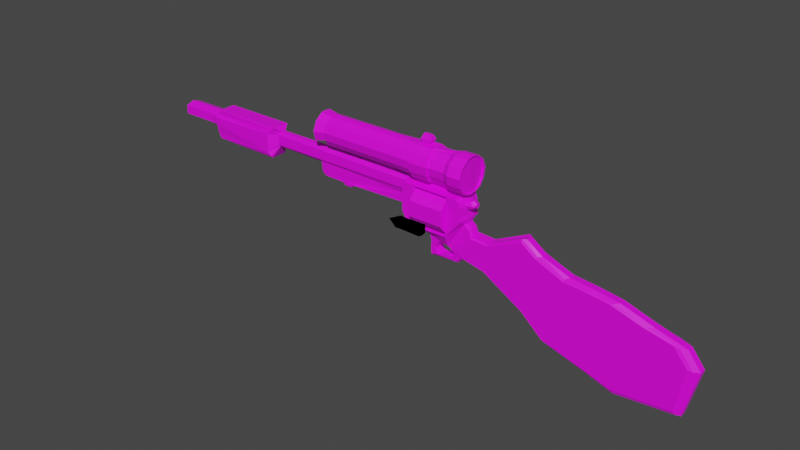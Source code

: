 # Source: sniper_nooutline.blend  (saved by Blender 3.5.10; exported with 4.5.12 LTS)
import bpy
from mathutils import Matrix  # noqa: F401  (used for matrix-valued properties, if any)

bpy.ops.wm.read_factory_settings(use_empty=True)
scene = bpy.context.scene
scene.name = 'Scene'

# ---- collections
col_gun = bpy.data.collections.new('Gun'); scene.collection.children.link(col_gun)
col_bullet = bpy.data.collections.new('Bullet'); scene.collection.children.link(col_bullet)
col_references = bpy.data.collections.new('References'); scene.collection.children.link(col_references)

# ---- images (referenced by path relative to the original .blend; pixels are not part of the script)
import os
ASSET_DIR = os.environ.get("B2B_ASSET_DIR", "")  # directory of the original .blend (textures are referenced by path, not embedded)
HERE = os.path.dirname(os.path.abspath(__file__))  # packed textures are extracted next to this script under _unpacked/

def load_image(name, relpath, width, height, colorspace="sRGB"):
    """Load a texture the original file referenced (path relative to the .blend, or extracted next to this script)."""
    p = next((c for c in (os.path.join(HERE, relpath), os.path.join(ASSET_DIR, relpath)) if relpath and os.path.exists(c)), "")
    if p:
        img = bpy.data.images.load(p, check_existing=True)
        img.name = name
    else:  # same state as the original file: an image datablock whose file is absent (Cycles renders it pink)
        img = bpy.data.images.new(name, width, height)
        img.source = "FILE"
        img.filepath = "//" + (relpath or name)
    img.colorspace_settings.name = colorspace
    return img
img_sniperskin1_png = load_image('SniperSkin1.png', 'SniperSkin1.png', 1024, 1024, 'sRGB')

# ---- materials (node trees are filled in below, after node groups)
mat_material = bpy.data.materials.new('Material')
mat_material.alpha_threshold = 0.0
mat_material.use_transparent_shadow = False
mat_material.roughness = 0.5
mat_material.line_color = (0.0, 0.0, 0.0, 1.0)
mat_outline = bpy.data.materials.new('Outline')
mat_outline.use_backface_culling = True
mat_outline.use_transparent_shadow = False

# ---- material node trees
mat_material.use_nodes = True; mat_material.node_tree.nodes.clear()
_N = mat_material.node_tree.nodes; _L = mat_material.node_tree.links
n0 = _N.new('ShaderNodeOutputMaterial'); n0.name = 'Material Output'; n0.location = (300, 300)
n1 = _N.new('ShaderNodeBsdfPrincipled'); n1.name = 'Principled BSDF'; n1.location = (10, 300)
n1.distribution = 'GGX'
n1.subsurface_method = 'RANDOM_WALK_SKIN'
n1.inputs[3].default_value = 1.45
n1.inputs[27].default_value = (0.0, 0.0, 0.0, 1.0)
n1.inputs[28].default_value = 1.0
n2 = _N.new('ShaderNodeTexImage'); n2.name = 'Image Texture'; n2.location = (-388, 219)
n2.image = img_sniperskin1_png
_L.new(n1.outputs[0], n0.inputs[0])
_L.new(n2.outputs[0], n1.inputs[0])
n0.is_active_output = True
mat_outline.use_nodes = True; mat_outline.node_tree.nodes.clear()
_N = mat_outline.node_tree.nodes; _L = mat_outline.node_tree.links
n0 = _N.new('ShaderNodeOutputMaterial'); n0.name = 'Material Output'; n0.location = (300, 300)
n1 = _N.new('ShaderNodeBsdfDiffuse'); n1.name = 'Diffuse BSDF'; n1.location = (10, 300)
n1.inputs[0].default_value = (0.0, 0.0, 0.0, 1.0)
n1.inputs[1].default_value = 0.5
_L.new(n1.outputs[0], n0.inputs[0])
n0.is_active_output = True

# ---- world
world_world = bpy.data.worlds.new('World'); scene.world = world_world
world_world.use_nodes = True; world_world.node_tree.nodes.clear()
_N = world_world.node_tree.nodes; _L = world_world.node_tree.links
n0 = _N.new('ShaderNodeOutputWorld'); n0.name = 'World Output'; n0.location = (300, 300)
n1 = _N.new('ShaderNodeBackground'); n1.name = 'Background'; n1.location = (10, 300)
n1.inputs[0].default_value = (0.05088, 0.05088, 0.05088, 1.0)
_L.new(n1.outputs[0], n0.inputs[0])
n0.is_active_output = True
world_world.color = (0.05088, 0.05088, 0.05088)
world_world.use_sun_shadow = False
world_world.sun_shadow_jitter_overblur = 0.0

# ---- meshes
me_cube = bpy.data.meshes.new('Cube')
me_cube.from_pydata([(-0.01544, -0.0004286, 0.02142), (0.01329, -0.0004286, 0.008165), (0.01852, -0.0004286, -0.02413), (1.603, -2.608e-08, -0.05441), (1.694, -2.98e-08, -0.1698), (1.613, -9.313e-09, -0.495), (1.212, -5.588e-09, -0.5303), (1.019, -1.863e-09, -0.4632), (0.7068, 3.725e-09, -0.3806), (0.5451, 0.0, -0.2322), (0.2436, 0.0, -0.04776), (0.1112, 0.0, -0.01874), (0.06104, 0.0, -0.03193), (0.02939, 0.0, -0.06886), (-0.1668, 0.0, -0.07891), (-0.1737, 0.0, -0.02138), (-0.1684, 0.0, 0.02609), (-0.1816, 0.0, 0.06302), (-0.2607, 0.0, 0.07357), (-0.2881, 0.0, 0.08262), (-0.2997, 0.0, 0.09734), (-0.3425, 0.0, 0.1041), (-0.3572, 0.0, 0.1593), (-0.3777, -1.391e-10, 0.1779), (-0.396, -0.0002654, 0.205), (-0.8441, -5.829e-05, 0.2016), (-0.8735, -0.0002815, 0.1752), (-0.9264, -0.0003496, 0.1752), (-0.9528, 0.001169, 0.1943), (-1.131, -0.0004545, 0.2135), (-1.139, -0.0004878, 0.282), (-1.508, 0.0003308, 0.4069), (-1.195, 0.0003308, 0.4096), (-0.3772, 0.0003308, 0.4096), (-0.3594, 0.0, 0.4096), (-0.3047, 0.0, 0.4096), (-0.03759, 0.0, 0.4096), (0.03698, 0.0, 0.4103), (0.05224, 0.0, 0.4077), (0.07386, 0.0, 0.3861), (-0.001471, 0.0, 0.3861), (0.08579, 0.0, 0.2893), (0.09342, 0.0, 0.2575), (0.08706, 0.0, 0.2231), (0.1214, 0.0, 0.1977), (0.1379, 0.0, 0.1557), (0.2679, 0.0, 0.1481), (0.5258, 0.0, 0.2646), (0.6409, 3.725e-09, 0.186), (0.8345, 0.0, 0.1154), (0.9951, -7.451e-09, 0.09932), (1.169, -1.304e-08, 0.07395), (1.392, -1.863e-08, 0.003655), (1.603, -0.02246, -0.05441), (1.694, -0.02246, -0.1698), (1.613, -0.02246, -0.495), (1.212, -0.02246, -0.5303), (1.019, -0.02246, -0.4632), (0.7068, -0.02246, -0.3806), (0.5451, -0.02246, -0.2322), (0.2436, -0.02246, -0.04776), (0.1112, -0.02246, -0.01874), (0.06104, -0.02246, -0.03193), (0.02939, -0.02246, -0.06886), (-0.1668, -0.02246, -0.07891), (-0.1737, -0.02246, -0.02138), (-0.1684, -0.02246, 0.02609), (-0.1816, -0.02246, 0.06302), (-0.2607, -0.02246, 0.07357), (-0.2881, -0.02246, 0.08262), (-0.2997, -0.02246, 0.09734), (-0.3425, -0.02246, 0.1041), (-0.3572, -0.02246, 0.1593), (-0.3777, -0.02246, 0.1779), (-0.3903, -0.01052, 0.2068), (-0.8441, -0.02181, 0.2016), (-0.8735, -0.01159, 0.1752), (-0.9264, -0.01165, 0.1752), (-0.9528, -0.01013, 0.1943), (-1.131, -0.0103, 0.2135), (-1.139, -0.01439, 0.2978), (-1.508, -0.01707, 0.4069), (-1.195, -0.01707, 0.4096), (-0.3772, -0.01707, 0.4096), (-0.3594, -0.02246, 0.4096), (-0.3047, -0.02246, 0.4096), (-0.03759, -0.02246, 0.4096), (0.03698, -0.02246, 0.4103), (0.05224, -0.02246, 0.4077), (0.07386, -0.03719, 0.3861), (0.08537, -0.03719, 0.3535), (0.08579, -0.03719, 0.2893), (0.09342, -0.02246, 0.2575), (0.08706, -0.02246, 0.2231), (0.1214, -0.02246, 0.1977), (0.1379, -0.02246, 0.1557), (0.2679, -0.02246, 0.1481), (0.5258, -0.02246, 0.2646), (0.6409, -0.02246, 0.186), (0.8345, -0.02246, 0.1154), (0.9951, -0.02246, 0.09932), (1.169, -0.02246, 0.07395), (1.392, -0.02246, 0.003655), (-0.09483, -0.02246, 0.03996), (-0.1228, -0.02246, 0.02979), (-0.1406, -0.02246, -0.016), (-0.1215, -0.02246, -0.05798), (0.02092, -0.02246, -0.0389), (0.01329, -0.02246, 0.008165), (-0.03632, -0.02246, 0.03106), (-0.01544, -0.02246, 0.02142), (0.01852, -0.02246, -0.02413), (1.562, -0.04226, -0.05594), (1.654, -0.04226, -0.1699), (1.583, -0.04226, -0.4881), (1.184, -0.04226, -0.5226), (0.9923, -0.04226, -0.4591), (0.6848, -0.04226, -0.3679), (0.5253, -0.04226, -0.2201), (0.235, -0.04226, -0.04334), (0.1039, -0.04226, -0.015), (0.05491, -0.04226, -0.02788), (0.024, -0.04226, -0.05511), (-0.1681, -0.04226, -0.06516), (-0.1744, -0.04226, -0.01347), (-0.1692, -0.04226, 0.02817), (-0.1821, -0.04226, 0.07293), (-0.2594, -0.04226, 0.08323), (-0.2861, -0.04226, 0.09207), (-0.2975, -0.04226, 0.1065), (-0.3334, -0.04226, 0.113), (-0.3478, -0.09109, 0.1589), (-0.37, -0.09109, 0.1972), (-0.3742, -0.08782, 0.2308), (-0.872, -0.01488, 0.18), (-0.891, -0.01488, 0.18), (-0.9168, -0.01488, 0.1964), (-1.097, -0.01375, 0.198), (-1.104, -0.01479, 0.2755), (-1.523, -0.0236, 0.3019), (-1.528, -0.0324, 0.3129), (-1.528, -0.0324, 0.3849), (-1.518, -0.0236, 0.4011), (-0.3731, -0.08782, 0.3803), (-0.3557, -0.09109, 0.3952), (-0.3023, -0.04226, 0.4039), (-0.04142, -0.04226, 0.4026), (0.03229, -0.04226, 0.4043), (0.0472, -0.09109, 0.4018), (0.06832, -0.09109, 0.3806), (0.07893, -0.09109, 0.3484), (0.07909, -0.09109, 0.2859), (0.08654, -0.09109, 0.2548), (0.08033, -0.04226, 0.2212), (0.1139, -0.04226, 0.1964), (0.13, -0.04226, 0.1554), (0.2583, -0.04226, 0.1479), (0.5035, -0.04226, 0.2653), (0.6161, -0.04226, 0.1849), (0.8091, -0.04226, 0.1041), (0.966, -0.04226, 0.08972), (1.136, -0.04226, 0.06639), (1.356, -0.04226, -0.001617), (-0.09733, -0.04226, 0.04235), (-0.1247, -0.04226, 0.03241), (-0.1421, -0.04226, -0.01232), (-0.1234, -0.04226, -0.05332), (0.01573, -0.04226, -0.03468), (0.01339, -0.04226, -0.02026), (0.008271, -0.04226, 0.01129), (-0.01978, -0.04226, 0.02423), (-0.04018, -0.04226, 0.03365), (-0.09483, -0.0003519, 0.03996), (-0.03632, -0.0003519, 0.03106), (-0.1228, 0.0001294, 0.02979), (-0.1406, 0.0001294, -0.016), (-0.1215, 0.0001294, -0.05798), (0.02092, 0.0001294, -0.0389), (-0.3848, -0.0236, 0.3046), (-0.3848, -0.0324, 0.3176), (-0.3848, -0.0324, 0.3803), (-0.3848, -0.0236, 0.3944), (-0.3939, -0.01044, 0.2696), (-1.523, -0.0003319, 0.2962), (-1.523, -0.0171, 0.2962), (-0.0302, -0.09109, 0.1179), (-0.337, -0.09047, 0.1178), (-0.2855, -0.09057, 0.1178), (-0.2811, -0.09109, 0.3947), (-0.02618, -0.09109, 0.3929), (-0.0302, -3.6e-06, 0.1179), (-0.2855, 4.031e-06, 0.1178), (-0.2811, -0.0001561, 0.3947), (-0.02618, -0.0001372, 0.3929), (-0.2835, -0.0001662, 0.2429), (-0.283, -0.0003419, 0.2718), (-0.2833, -0.09083, 0.2562), (-0.0284, -4.643e-05, 0.24), (-0.02802, -9.451e-05, 0.2687), (-0.02819, -0.09109, 0.2554), (-0.2832, -0.02117, 0.264), (-0.2834, -0.02108, 0.2495), (-0.2833, -0.01329, 0.2568), (-0.0281, -0.02118, 0.2621), (-0.02829, -0.02115, 0.2477), (-0.0282, -0.01332, 0.2549), (-1.099, -0.0004165, 0.1976), (-1.097, -0.01029, 0.1969), (1.53, -0.05109, -0.05215), (1.624, -0.05109, -0.1633), (1.574, -0.05109, -0.468), (1.178, -0.05109, -0.5008), (0.988, -0.05109, -0.4444), (0.6878, -0.05109, -0.3585), (0.5302, -0.05109, -0.2175), (0.2393, -0.05109, -0.04497), (0.1107, -0.05109, -0.01795), (0.1356, -0.05109, 0.1446), (0.2606, -0.05109, 0.1375), (0.5035, -0.05109, 0.2453), (0.6136, -0.05109, 0.1676), (0.8075, -0.05109, 0.08889), (0.9572, -0.05109, 0.07783), (1.12, -0.05109, 0.05848), (1.333, -0.05109, -0.005082), (0.01949, -0.05109, 0.00712), (-0.00727, -0.05109, 0.01947), (-1.569, 0.0003308, 0.2103), (-2.087, 0.0003308, 0.2228), (-2.109, 0.0003308, 0.2603), (-2.109, 0.0003308, 0.4014), (-2.075, 0.0003308, 0.442), (-1.531, 0.0003308, 0.442), (-1.531, -0.06213, 0.442), (-2.075, -0.06213, 0.442), (-2.109, -0.06213, 0.4014), (-2.109, -0.06213, 0.2603), (-2.087, -0.06213, 0.2228), (-1.569, -0.05694, 0.2103), (-2.109, -0.07421, 0.3812), (-1.557, -0.06866, 0.4278), (-1.569, -0.06866, 0.2242), (-1.591, -0.07746, 0.2513), (-1.591, -0.07746, 0.3881), (-2.109, 0.0003308, 0.3107), (-2.109, -0.06213, 0.3107), (-2.165, 0.0003308, 0.3028), (-2.165, 0.0003308, 0.4093), (-2.165, -0.06213, 0.387), (-2.165, -0.06213, 0.3251), (-2.109, -0.07421, 0.3308), (-2.442, 0.0003308, 0.3028), (-2.442, 0.0003308, 0.4093), (-2.442, -0.06213, 0.387), (-2.442, -0.06213, 0.3251), (0.08558, 3.492e-10, 0.3214), (0.08661, -0.0271, 0.3312), (0.07848, -0.0271, 0.3761), (0.01003, -0.02246, 0.3535), (0.01024, 3.492e-10, 0.3214), (0.01128, -0.01237, 0.3312), (0.003144, -0.01237, 0.3761), (-0.4796, 0.0003308, 0.4094), (-0.4796, -0.01707, 0.4094), (-0.7064, 0.0003308, 0.4094), (-0.7064, -0.01707, 0.4094)], [], [(61, 120, 121, 62), (6, 56, 57, 7), (29, 79, 80, 30), (5, 55, 56, 6), (206, 207, 79, 29), (95, 155, 156, 96), (107, 167, 168, 111), (41, 91, 92, 42), (7, 57, 58, 8), (42, 92, 93, 43), (8, 58, 59, 9), (43, 93, 94, 44), (9, 59, 60, 10), (44, 94, 95, 45), (10, 60, 61, 11), (45, 95, 96, 46), (184, 139, 241, 238), (11, 61, 62, 12), (46, 96, 97, 47), (12, 62, 63, 13), (47, 97, 98, 48), (48, 98, 99, 49), (49, 99, 100, 50), (81, 82, 32, 31), (50, 100, 101, 51), (51, 101, 102, 52), (262, 263, 83, 33), (14, 64, 65, 15), (52, 102, 53, 3), (33, 83, 84, 34), (15, 65, 66, 16), (34, 84, 85, 35), (16, 66, 67, 17), (17, 67, 68, 18), (36, 86, 87, 37), (18, 68, 69, 19), (37, 87, 88, 38), (19, 69, 70, 20), (38, 88, 89, 39), (20, 70, 71, 21), (39, 89, 90, 257), (21, 71, 72, 22), (22, 72, 73, 23), (23, 73, 74, 24), (24, 74, 75, 25), (25, 75, 76, 26), (26, 76, 77, 27), (3, 53, 54, 4), (27, 77, 78, 28), (4, 54, 55, 5), (126, 125, 124, 165, 164, 163), (96, 156, 157, 97), (62, 121, 122, 63), (97, 157, 158, 98), (98, 158, 159, 99), (99, 159, 160, 100), (100, 160, 161, 101), (101, 161, 162, 102), (64, 123, 124, 65), (102, 162, 112, 53), (83, 143, 144, 84), (65, 124, 125, 66), (84, 144, 145, 85), (66, 125, 126, 67), (85, 145, 146, 86), (67, 126, 127, 68), (86, 146, 147, 87), (68, 127, 128, 69), (87, 147, 148, 88), (69, 128, 129, 70), (88, 148, 149, 89), (70, 129, 130, 71), (89, 149, 150, 90), (71, 130, 186, 131, 72), (103, 163, 164, 104), (72, 131, 132, 73), (104, 164, 165, 105), (73, 132, 133, 74), (105, 165, 166, 106), (76, 75, 134), (76, 134, 135, 77), (53, 112, 113, 54), (77, 135, 136, 78), (54, 113, 114, 55), (111, 168, 169, 108), (207, 137, 79), (55, 114, 115, 56), (110, 170, 171, 109), (79, 137, 138, 80), (56, 115, 116, 57), (109, 171, 163, 103), (91, 151, 152, 92), (57, 116, 117, 58), (92, 152, 153, 93), (141, 142, 240, 243), (58, 117, 118, 59), (93, 153, 154, 94), (59, 118, 119, 60), (108, 169, 170, 110), (94, 154, 155, 95), (60, 119, 120, 61), (150, 151, 91, 90), (110, 0, 1, 108), (108, 1, 2, 111), (103, 172, 173, 109), (109, 173, 0, 110), (105, 175, 174, 104), (106, 176, 175, 105), (104, 174, 172, 103), (107, 111, 2, 177), (90, 256, 260, 258), (141, 180, 181, 142), (140, 179, 180, 141), (139, 178, 179, 140), (143, 181, 180), (133, 179, 178), (143, 83, 181), (83, 263, 265, 82, 142, 181), (183, 184, 238, 227), (142, 82, 81), (74, 178, 182), (143, 180, 179, 133), (80, 138, 182, 178), (178, 139, 80), (30, 80, 184, 183), (140, 141, 243, 242), (139, 184, 80), (74, 182, 138, 137, 136, 135, 134, 75), (133, 178, 74), (169, 168, 167, 122, 121, 120), (118, 117, 213, 214), (156, 155, 217, 218), (112, 162, 224, 208), (117, 116, 212, 213), (152, 185, 163, 171, 153), (146, 189, 148, 147), (144, 188, 145), (145, 188, 189, 146), (186, 187, 196, 188, 144, 143, 133, 132, 131), (148, 189, 199, 185, 152, 151, 150, 149), (126, 163, 185, 187, 186, 130, 129, 128, 127), (185, 190, 191, 187), (196, 200, 195, 192, 188), (188, 192, 193, 189), (199, 204, 197, 190, 185), (194, 202, 201), (187, 191, 194, 201, 196), (196, 201, 202, 200), (189, 193, 198, 203, 199), (203, 205, 204, 199), (198, 205, 203), (200, 202, 195), (204, 205, 197), (195, 202, 205, 198), (194, 197, 205, 202), (139, 140, 242, 241), (81, 31, 232, 233), (28, 78, 207, 206), (78, 136, 137, 207), (153, 171, 170, 155, 154), (218, 225, 216), (208, 224, 223, 222, 221, 220, 219, 218, 216, 215, 214, 213, 212, 211, 210, 209), (218, 217, 225), (217, 226, 225), (119, 118, 214, 215), (157, 156, 218, 219), (120, 119, 215, 216), (158, 157, 219, 220), (113, 112, 208, 209), (155, 170, 226, 217), (159, 158, 220, 221), (114, 113, 209, 210), (160, 159, 221, 222), (169, 120, 216, 225), (170, 169, 225, 226), (115, 114, 210, 211), (161, 160, 222, 223), (116, 115, 211, 212), (162, 161, 223, 224), (142, 81, 233, 240), (124, 123, 166, 165), (167, 166, 123, 64, 63, 122), (107, 106, 166, 167), (177, 176, 106, 107), (63, 64, 14, 13), (227, 238, 237, 228), (228, 237, 236, 229), (249, 245, 250), (230, 235, 234, 231), (231, 234, 233, 232), (237, 241, 242, 236), (239, 243, 235), (235, 243, 240, 234), (234, 240, 233), (237, 238, 241), (229, 236, 245, 244), (248, 247, 252, 253), (230, 247, 248, 235), (245, 249, 246, 244), (235, 248, 239), (248, 249, 250, 239), (242, 243, 239, 250), (236, 242, 250, 245), (251, 254, 253, 252), (249, 248, 253, 254), (246, 249, 254, 251), (91, 41, 255, 256, 90), (256, 255, 259, 260), (39, 257, 261, 40), (257, 90, 258, 261), (260, 259, 40, 261, 258), (32, 82, 265, 264), (85, 86, 36, 35), (265, 263, 262, 264)])
_uv = me_cube.uv_layers.new(name='UVMap')
_uv.uv.foreach_set('vector', [0.3215, 0.7537, 0.3227, 0.749, 0.3351, 0.7484, 0.3338, 0.7535, 0.7413, 0.3761, 0.7478, 0.3781, 0.7382, 0.4396, 0.7312, 0.4389, 0.4032, 0.8274, 0.4058, 0.8302, 0.3921, 0.8619, 0.3895, 0.8521, 0.7939, 0.2664, 0.7982, 0.2737, 0.7478, 0.3781, 0.7413, 0.3761, 0.4162, 0.8212, 0.4177, 0.8251, 0.4058, 0.8302, 0.4032, 0.8274, 0.8331, 0.8039, 0.8259, 0.8037, 0.8447, 0.7596, 0.8533, 0.7605, 0.3501, 0.7438, 0.3456, 0.7471, 0.3442, 0.7429, 0.3486, 0.7418, 0.292, 0.6315, 0.3053, 0.6346, 0.2978, 0.6455, 0.2895, 0.6438, 0.7312, 0.4389, 0.7382, 0.4396, 0.7348, 0.5416, 0.7276, 0.5419, 0.2895, 0.6438, 0.2978, 0.6455, 0.2959, 0.659, 0.2872, 0.6568, 0.7276, 0.5419, 0.7348, 0.5416, 0.744, 0.6113, 0.7364, 0.6122, 0.2872, 0.6568, 0.2959, 0.659, 0.289, 0.6739, 0.2817, 0.6715, 0.7364, 0.6122, 0.744, 0.6113, 0.7593, 0.7397, 0.7513, 0.7402, 0.2817, 0.6715, 0.289, 0.6739, 0.2862, 0.689, 0.2782, 0.6874, 0.7513, 0.7402, 0.7593, 0.7397, 0.7596, 0.7865, 0.7519, 0.7866, 0.8405, 0.8073, 0.8331, 0.8039, 0.8533, 0.7605, 0.86, 0.7645, 0.4753, 0.91, 0.4743, 0.913, 0.4454, 0.898, 0.446, 0.8924, 0.3216, 0.7589, 0.3215, 0.7537, 0.3338, 0.7535, 0.3335, 0.7587, 0.86, 0.7645, 0.8533, 0.7605, 0.9064, 0.6885, 0.914, 0.6908, 0.3335, 0.7587, 0.3338, 0.7535, 0.3444, 0.7553, 0.3441, 0.7599, 0.914, 0.6908, 0.9064, 0.6885, 0.9064, 0.6377, 0.9148, 0.6381, 0.9148, 0.6381, 0.9064, 0.6377, 0.914, 0.5628, 0.9218, 0.564, 0.9218, 0.564, 0.914, 0.5628, 0.9253, 0.508, 0.9327, 0.5092, 0.9369, 0.9027, 0.8071, 0.9009, 0.8071, 0.894, 0.937, 0.8954, 0.9327, 0.5092, 0.9253, 0.508, 0.9322, 0.4505, 0.9396, 0.4508, 0.9396, 0.4508, 0.9322, 0.4505, 0.9292, 0.3744, 0.9366, 0.3738, 0.5339, 0.8927, 0.5338, 0.8994, 0.4947, 0.8991, 0.4948, 0.8924, 0.3807, 0.758, 0.379, 0.7541, 0.3865, 0.7467, 0.3905, 0.7501, 0.9366, 0.3738, 0.9292, 0.3744, 0.922, 0.3053, 0.929, 0.3024, 0.4716, 0.6033, 0.4684, 0.6086, 0.4623, 0.6068, 0.4661, 0.6, 0.3905, 0.7501, 0.3865, 0.7467, 0.3931, 0.736, 0.3981, 0.74, 0.4661, 0.6, 0.4623, 0.6068, 0.4446, 0.5984, 0.4482, 0.5911, 0.3981, 0.74, 0.3931, 0.736, 0.4013, 0.7263, 0.4055, 0.732, 0.4055, 0.732, 0.4013, 0.7263, 0.4247, 0.7175, 0.427, 0.7234, 0.3576, 0.5812, 0.3586, 0.5892, 0.3332, 0.5923, 0.3311, 0.5846, 0.427, 0.7234, 0.4247, 0.7175, 0.4321, 0.7146, 0.4347, 0.7205, 0.3311, 0.5846, 0.3332, 0.5923, 0.3283, 0.594, 0.3254, 0.5864, 0.4347, 0.7205, 0.4321, 0.7146, 0.4368, 0.7119, 0.4399, 0.7181, 0.3254, 0.5864, 0.3283, 0.594, 0.3217, 0.6033, 0.3144, 0.5917, 0.4399, 0.7181, 0.4368, 0.7119, 0.4485, 0.7065, 0.4523, 0.712, 0.3144, 0.5917, 0.3217, 0.6033, 0.3123, 0.6119, 0.3165, 0.6028, 0.4523, 0.712, 0.4485, 0.7065, 0.4597, 0.694, 0.4654, 0.6989, 0.4654, 0.6989, 0.4597, 0.694, 0.465, 0.6872, 0.4712, 0.6915, 0.4712, 0.6915, 0.465, 0.6872, 0.4739, 0.6801, 0.4777, 0.6819, 0.7205, 0.8261, 0.7226, 0.8305, 0.5206, 0.8246, 0.5227, 0.8147, 0.5227, 0.8147, 0.5206, 0.8246, 0.5069, 0.8144, 0.5074, 0.8102, 0.5074, 0.8102, 0.5069, 0.8144, 0.4884, 0.8159, 0.4873, 0.8116, 0.929, 0.3024, 0.922, 0.3053, 0.8935, 0.2708, 0.8973, 0.2637, 0.4873, 0.8116, 0.4884, 0.8159, 0.4761, 0.8216, 0.4748, 0.8168, 0.8973, 0.2637, 0.8935, 0.2708, 0.7982, 0.2737, 0.7939, 0.2664, 0.3984, 0.7189, 0.3884, 0.7322, 0.3836, 0.7427, 0.3768, 0.7396, 0.3752, 0.727, 0.3679, 0.7221, 0.8533, 0.7605, 0.8447, 0.7596, 0.8976, 0.6912, 0.9064, 0.6885, 0.3338, 0.7535, 0.3351, 0.7484, 0.3446, 0.751, 0.3444, 0.7553, 0.9064, 0.6885, 0.8976, 0.6912, 0.8974, 0.6452, 0.9064, 0.6377, 0.9064, 0.6377, 0.8974, 0.6452, 0.9036, 0.5693, 0.914, 0.5628, 0.914, 0.5628, 0.9036, 0.5693, 0.9159, 0.5158, 0.9253, 0.508, 0.9253, 0.508, 0.9159, 0.5158, 0.9237, 0.4598, 0.9322, 0.4505, 0.9322, 0.4505, 0.9237, 0.4598, 0.9217, 0.3858, 0.9292, 0.3744, 0.379, 0.7541, 0.3787, 0.7504, 0.3836, 0.7427, 0.3865, 0.7467, 0.9292, 0.3744, 0.9217, 0.3858, 0.9163, 0.3181, 0.922, 0.3053, 0.4684, 0.6086, 0.4541, 0.6257, 0.4504, 0.6217, 0.4623, 0.6068, 0.3865, 0.7467, 0.3836, 0.7427, 0.3884, 0.7322, 0.3931, 0.736, 0.4623, 0.6068, 0.4504, 0.6217, 0.4417, 0.6048, 0.4446, 0.5984, 0.3931, 0.736, 0.3884, 0.7322, 0.3984, 0.7189, 0.4013, 0.7263, 0.4446, 0.5984, 0.4417, 0.6048, 0.36, 0.5963, 0.3586, 0.5892, 0.4013, 0.7263, 0.3984, 0.7189, 0.4229, 0.7115, 0.4247, 0.7175, 0.3586, 0.5892, 0.36, 0.5963, 0.3363, 0.5983, 0.3332, 0.5923, 0.4247, 0.7175, 0.4229, 0.7115, 0.4303, 0.7088, 0.4321, 0.7146, 0.3332, 0.5923, 0.3363, 0.5983, 0.3359, 0.6103, 0.3283, 0.594, 0.4321, 0.7146, 0.4303, 0.7088, 0.4344, 0.706, 0.4368, 0.7119, 0.3283, 0.594, 0.3359, 0.6103, 0.3311, 0.6149, 0.3217, 0.6033, 0.4368, 0.7119, 0.4344, 0.706, 0.4445, 0.7013, 0.4485, 0.7065, 0.3217, 0.6033, 0.3311, 0.6149, 0.3271, 0.6224, 0.3123, 0.6119, 0.4485, 0.7065, 0.4445, 0.7013, 0.4385, 0.6919, 0.4432, 0.6833, 0.4597, 0.694, 0.3658, 0.7267, 0.3679, 0.7221, 0.3752, 0.727, 0.3713, 0.7299, 0.4597, 0.694, 0.4432, 0.6833, 0.45, 0.6739, 0.465, 0.6872, 0.3713, 0.7299, 0.3752, 0.727, 0.3768, 0.7396, 0.3727, 0.7394, 0.465, 0.6872, 0.45, 0.6739, 0.4533, 0.6655, 0.4739, 0.6801, 0.3727, 0.7394, 0.3768, 0.7396, 0.3707, 0.7484, 0.3679, 0.7455, 0.5069, 0.8144, 0.5206, 0.8246, 0.5076, 0.8165, 0.5069, 0.8144, 0.5076, 0.8165, 0.5006, 0.8172, 0.4884, 0.8159, 0.922, 0.3053, 0.9163, 0.3181, 0.8898, 0.2846, 0.8935, 0.2708, 0.4884, 0.8159, 0.5006, 0.8172, 0.4913, 0.8232, 0.4761, 0.8216, 0.8935, 0.2708, 0.8898, 0.2846, 0.8002, 0.2838, 0.7982, 0.2737, 0.3486, 0.7418, 0.3442, 0.7429, 0.3431, 0.7344, 0.3476, 0.7363, 0.4177, 0.8251, 0.4182, 0.8265, 0.4058, 0.8302, 0.7982, 0.2737, 0.8002, 0.2838, 0.7516, 0.3874, 0.7478, 0.3781, 0.3503, 0.7307, 0.3472, 0.7263, 0.3529, 0.7227, 0.3539, 0.7274, 0.4058, 0.8302, 0.4182, 0.8265, 0.4113, 0.8567, 0.3921, 0.8619, 0.7478, 0.3781, 0.7516, 0.3874, 0.7441, 0.4488, 0.7382, 0.4396, 0.3539, 0.7274, 0.3529, 0.7227, 0.3679, 0.7221, 0.3658, 0.7267, 0.3053, 0.6346, 0.3223, 0.6398, 0.3194, 0.6485, 0.2978, 0.6455, 0.7382, 0.4396, 0.7441, 0.4488, 0.7416, 0.5486, 0.7348, 0.5416, 0.2978, 0.6455, 0.3194, 0.6485, 0.3048, 0.6619, 0.2959, 0.659, 0.4737, 0.9472, 0.4776, 0.9545, 0.4544, 0.9594, 0.4454, 0.9462, 0.7348, 0.5416, 0.7416, 0.5486, 0.7522, 0.6185, 0.744, 0.6113, 0.2959, 0.659, 0.3048, 0.6619, 0.2957, 0.6749, 0.289, 0.6739, 0.744, 0.6113, 0.7522, 0.6185, 0.7666, 0.7427, 0.7593, 0.7397, 0.3476, 0.7363, 0.3431, 0.7344, 0.3472, 0.7263, 0.3503, 0.7307, 0.289, 0.6739, 0.2957, 0.6749, 0.2939, 0.6893, 0.2862, 0.689, 0.7593, 0.7397, 0.7666, 0.7427, 0.7664, 0.7892, 0.7596, 0.7865, 0.3271, 0.6224, 0.3223, 0.6398, 0.3053, 0.6346, 0.3123, 0.6119, 0.3503, 0.7307, 0.3534, 0.7334, 0.3506, 0.737, 0.3476, 0.7363, 0.3476, 0.7363, 0.3506, 0.737, 0.3518, 0.7401, 0.3486, 0.7418, 0.3658, 0.7267, 0.3645, 0.7306, 0.3558, 0.7312, 0.3539, 0.7274, 0.3539, 0.7274, 0.3558, 0.7312, 0.3534, 0.7334, 0.3503, 0.7307, 0.3727, 0.7394, 0.3691, 0.7383, 0.3678, 0.7325, 0.3713, 0.7299, 0.3679, 0.7455, 0.3664, 0.7427, 0.3691, 0.7383, 0.3727, 0.7394, 0.3713, 0.7299, 0.3678, 0.7325, 0.3645, 0.7306, 0.3658, 0.7267, 0.3501, 0.7438, 0.3486, 0.7418, 0.3518, 0.7401, 0.3523, 0.7414, 0.8782, 0.8323, 0.8799, 0.8205, 0.9124, 0.826, 0.9093, 0.8347, 0.945, 0.9135, 0.4976, 0.9119, 0.4976, 0.9054, 0.9413, 0.9063, 0.9447, 0.9418, 0.4974, 0.9365, 0.4976, 0.9119, 0.945, 0.9135, 0.943, 0.9473, 0.4973, 0.9426, 0.4974, 0.9365, 0.9447, 0.9418, 0.4541, 0.6257, 0.4695, 0.6144, 0.4688, 0.6197, 0.4533, 0.6655, 0.4729, 0.6408, 0.4753, 0.6452, 0.4541, 0.6257, 0.4684, 0.6086, 0.4695, 0.6144, 0.4947, 0.8991, 0.5338, 0.8994, 0.6204, 0.8999, 0.8071, 0.9009, 0.9413, 0.9063, 0.4976, 0.9054, 0.4804, 0.9057, 0.4753, 0.91, 0.446, 0.8924, 0.4553, 0.876, 0.9413, 0.9063, 0.8071, 0.9009, 0.9369, 0.9027, 0.4739, 0.6801, 0.4753, 0.6452, 0.4786, 0.6583, 0.4541, 0.6257, 0.4688, 0.6197, 0.4729, 0.6408, 0.4533, 0.6655, 0.7924, 0.9498, 0.7788, 0.9583, 0.5007, 0.9573, 0.4973, 0.9426, 0.4973, 0.9426, 0.943, 0.9473, 0.7924, 0.9498, 0.7922, 0.958, 0.7924, 0.9498, 0.9429, 0.9506, 0.9428, 0.9572, 0.4726, 0.9181, 0.4737, 0.9472, 0.4454, 0.9462, 0.4407, 0.9071, 0.943, 0.9473, 0.9429, 0.9506, 0.7924, 0.9498, 0.7226, 0.8305, 0.7208, 0.8562, 0.4113, 0.8567, 0.4182, 0.8265, 0.4913, 0.8232, 0.5006, 0.8172, 0.5076, 0.8165, 0.5206, 0.8246, 0.4533, 0.6655, 0.4753, 0.6452, 0.4739, 0.6801, 0.3431, 0.7344, 0.3442, 0.7429, 0.3456, 0.7471, 0.3446, 0.751, 0.3351, 0.7484, 0.3227, 0.749, 0.7522, 0.6185, 0.7416, 0.5486, 0.7457, 0.549, 0.7556, 0.6172, 0.8447, 0.7596, 0.8259, 0.8037, 0.8226, 0.7996, 0.8404, 0.757, 0.9163, 0.3181, 0.9217, 0.3858, 0.9178, 0.3928, 0.914, 0.3278, 0.7416, 0.5486, 0.7441, 0.4488, 0.7489, 0.4519, 0.7457, 0.549, 0.3194, 0.6485, 0.3515, 0.6972, 0.3679, 0.7221, 0.3529, 0.7227, 0.3048, 0.6619, 0.36, 0.5963, 0.3566, 0.6113, 0.3359, 0.6103, 0.3363, 0.5983, 0.4504, 0.6217, 0.4312, 0.6187, 0.4417, 0.6048, 0.4417, 0.6048, 0.4312, 0.6187, 0.3566, 0.6113, 0.36, 0.5963, 0.4385, 0.6919, 0.4271, 0.6932, 0.4299, 0.655, 0.4312, 0.6187, 0.4504, 0.6217, 0.4541, 0.6257, 0.4533, 0.6655, 0.45, 0.6739, 0.4432, 0.6833, 0.3359, 0.6103, 0.3566, 0.6113, 0.3508, 0.6534, 0.3515, 0.6972, 0.3194, 0.6485, 0.3223, 0.6398, 0.3271, 0.6224, 0.3311, 0.6149, 0.3984, 0.7189, 0.3679, 0.7221, 0.3515, 0.6972, 0.4271, 0.6932, 0.4385, 0.6919, 0.4445, 0.7013, 0.4344, 0.706, 0.4303, 0.7088, 0.4229, 0.7115, 0.3515, 0.6972, 0.3729, 0.6788, 0.4088, 0.6734, 0.4271, 0.6932, 0.4299, 0.655, 0.4155, 0.652, 0.4115, 0.6502, 0.413, 0.6329, 0.4312, 0.6187, 0.4312, 0.6187, 0.413, 0.6329, 0.3752, 0.6351, 0.3566, 0.6113, 0.3508, 0.6534, 0.3667, 0.6572, 0.3711, 0.659, 0.3729, 0.6788, 0.3515, 0.6972, 0.4109, 0.6557, 0.4137, 0.6533, 0.4151, 0.6549, 0.4271, 0.6932, 0.4088, 0.6734, 0.4109, 0.6557, 0.4151, 0.6549, 0.4299, 0.655, 0.4299, 0.655, 0.4151, 0.6549, 0.4137, 0.6533, 0.4155, 0.652, 0.3566, 0.6113, 0.3752, 0.6351, 0.372, 0.6533, 0.3672, 0.6539, 0.3508, 0.6534, 0.3672, 0.6539, 0.3687, 0.6558, 0.3667, 0.6572, 0.3508, 0.6534, 0.372, 0.6533, 0.3687, 0.6558, 0.3672, 0.6539, 0.4155, 0.652, 0.4137, 0.6533, 0.4115, 0.6502, 0.3667, 0.6572, 0.3687, 0.6558, 0.3711, 0.659, 0.3266, 0.5585, 0.3267, 0.5501, 0.4351, 0.5526, 0.4349, 0.5608, 0.3268, 0.542, 0.4353, 0.5442, 0.4351, 0.5526, 0.3267, 0.5501, 0.4743, 0.913, 0.4726, 0.9181, 0.4407, 0.9071, 0.4454, 0.898, 0.482, 0.9599, 0.49, 0.9661, 0.4749, 0.9853, 0.4603, 0.9648, 0.4748, 0.8168, 0.4761, 0.8216, 0.4177, 0.8251, 0.4162, 0.8212, 0.4761, 0.8216, 0.4913, 0.8232, 0.4182, 0.8265, 0.4177, 0.8251, 0.3048, 0.6619, 0.3529, 0.7227, 0.3472, 0.7263, 0.2939, 0.6893, 0.2957, 0.6749, 0.8404, 0.757, 0.7688, 0.816, 0.7694, 0.7868, 0.914, 0.3278, 0.9178, 0.3928, 0.9188, 0.464, 0.9102, 0.5173, 0.8975, 0.5676, 0.8906, 0.6427, 0.8921, 0.6888, 0.8404, 0.757, 0.7694, 0.7868, 0.7697, 0.7409, 0.7556, 0.6172, 0.7457, 0.549, 0.7489, 0.4519, 0.7573, 0.3917, 0.8052, 0.2885, 0.8894, 0.2935, 0.8404, 0.757, 0.8226, 0.7996, 0.7688, 0.816, 0.8226, 0.7996, 0.77, 0.8249, 0.7688, 0.816, 0.7666, 0.7427, 0.7522, 0.6185, 0.7556, 0.6172, 0.7697, 0.7409, 0.8976, 0.6912, 0.8447, 0.7596, 0.8404, 0.757, 0.8921, 0.6888, 0.7664, 0.7892, 0.7666, 0.7427, 0.7697, 0.7409, 0.7694, 0.7868, 0.8974, 0.6452, 0.8976, 0.6912, 0.8921, 0.6888, 0.8906, 0.6427, 0.8898, 0.2846, 0.9163, 0.3181, 0.914, 0.3278, 0.8894, 0.2935, 0.8259, 0.8037, 0.7688, 0.8303, 0.77, 0.8249, 0.8226, 0.7996, 0.9036, 0.5693, 0.8974, 0.6452, 0.8906, 0.6427, 0.8975, 0.5676, 0.8002, 0.2838, 0.8898, 0.2846, 0.8894, 0.2935, 0.8052, 0.2885, 0.9159, 0.5158, 0.9036, 0.5693, 0.8975, 0.5676, 0.9102, 0.5173, 0.766, 0.8202, 0.7664, 0.7892, 0.7694, 0.7868, 0.7688, 0.816, 0.7688, 0.8303, 0.766, 0.8202, 0.7688, 0.816, 0.77, 0.8249, 0.7516, 0.3874, 0.8002, 0.2838, 0.8052, 0.2885, 0.7573, 0.3917, 0.9237, 0.4598, 0.9159, 0.5158, 0.9102, 0.5173, 0.9188, 0.464, 0.7441, 0.4488, 0.7516, 0.3874, 0.7573, 0.3917, 0.7489, 0.4519, 0.9217, 0.3858, 0.9237, 0.4598, 0.9188, 0.464, 0.9178, 0.3928, 0.4776, 0.9545, 0.482, 0.9599, 0.4603, 0.9648, 0.4544, 0.9594, 0.3836, 0.7427, 0.3787, 0.7504, 0.3707, 0.7484, 0.3768, 0.7396, 0.3456, 0.7471, 0.3707, 0.7484, 0.3787, 0.7504, 0.379, 0.7541, 0.3444, 0.7553, 0.3446, 0.751, 0.3501, 0.7438, 0.3679, 0.7455, 0.3707, 0.7484, 0.3456, 0.7471, 0.3523, 0.7414, 0.3664, 0.7427, 0.3679, 0.7455, 0.3501, 0.7438, 0.3444, 0.7553, 0.379, 0.7541, 0.3807, 0.758, 0.3441, 0.7599, 0.4553, 0.876, 0.446, 0.8924, 0.3078, 0.8969, 0.2973, 0.8778, 0.2973, 0.8778, 0.3078, 0.8969, 0.3, 0.9068, 0.2823, 0.8906, 0.2341, 0.915, 0.2583, 0.9094, 0.2585, 0.919, 0.2827, 0.9718, 0.2939, 0.9512, 0.3082, 0.9624, 0.3002, 0.9813, 0.3002, 0.9813, 0.3082, 0.9624, 0.4603, 0.9648, 0.4749, 0.9853, 0.3078, 0.8969, 0.4454, 0.898, 0.4407, 0.9071, 0.3, 0.9068, 0.2939, 0.9443, 0.4454, 0.9462, 0.2939, 0.9512, 0.2939, 0.9512, 0.4454, 0.9462, 0.4544, 0.9594, 0.3082, 0.9624, 0.3082, 0.9624, 0.4544, 0.9594, 0.4603, 0.9648, 0.3078, 0.8969, 0.446, 0.8924, 0.4454, 0.898, 0.2823, 0.8906, 0.3, 0.9068, 0.2936, 0.9225, 0.27, 0.9092, 0.2339, 0.9424, 0.2307, 0.9704, 0.1134, 0.967, 0.1143, 0.9389, 0.2535, 0.9739, 0.2307, 0.9704, 0.2339, 0.9424, 0.2574, 0.9487, 0.2583, 0.9094, 0.2341, 0.915, 0.2318, 0.8863, 0.2552, 0.8835, 0.2574, 0.9487, 0.2339, 0.9424, 0.2579, 0.9394, 0.2339, 0.9424, 0.2341, 0.915, 0.2585, 0.919, 0.2579, 0.9394, 0.4407, 0.9071, 0.4454, 0.9462, 0.2939, 0.9443, 0.2938, 0.9293, 0.3, 0.9068, 0.4407, 0.9071, 0.2938, 0.9293, 0.2936, 0.9225, 0.06328, 0.9095, 0.08982, 0.919, 0.08982, 0.9453, 0.06328, 0.9548, 0.2341, 0.915, 0.2339, 0.9424, 0.1143, 0.9389, 0.1148, 0.9134, 0.2318, 0.8863, 0.2341, 0.915, 0.1148, 0.9134, 0.115, 0.8862, 0.3053, 0.6346, 0.292, 0.6315, 0.2951, 0.6195, 0.3062, 0.6187, 0.3123, 0.6119, 0.8799, 0.8205, 0.8853, 0.8077, 0.9172, 0.8208, 0.9124, 0.826, 0.8872, 0.8569, 0.8819, 0.8442, 0.914, 0.8431, 0.9192, 0.8482, 0.8819, 0.8442, 0.8782, 0.8323, 0.9093, 0.8347, 0.914, 0.8431, 0.9124, 0.826, 0.9172, 0.8208, 0.9192, 0.8482, 0.914, 0.8431, 0.9093, 0.8347, 0.8071, 0.894, 0.8071, 0.9009, 0.6204, 0.8999, 0.6205, 0.8932, 0.7655, 0.9684, 0.8791, 0.9678, 0.8791, 0.9773, 0.7656, 0.978, 0.594, 0.9674, 0.6904, 0.9684, 0.6903, 0.9758, 0.5939, 0.9748])
me_cube.materials.append(mat_material)
me_cube.materials.append(mat_outline)
me_cube.use_mirror_vertex_groups = False
me_cube.update()
me_cube_001 = bpy.data.meshes.new('Cube.001')
me_cube_001.from_pydata([(0.03981, 0.0, 0.06048), (0.06776, 0.0, 0.04363), (0.0679, 0.0, 0.01496), (0.03458, 0.0, -0.002664), (0.04053, -0.0101, 0.05737), (0.06771, -0.00966, 0.0421), (0.06767, -0.0084, 0.01674), (0.03493, -0.007397, -0.001169), (0.03383, -0.0272, 0.05145), (0.06037, -0.01743, 0.03861), (0.06053, -0.0162, 0.01783), (0.02859, -0.02415, 0.003486), (-0.09155, -0.02415, 0.003486), (-0.08631, -0.0272, 0.05145), (-0.08521, -0.007397, -0.001169), (-0.0796, -0.0101, 0.05737), (-0.08556, 0.0, -0.002664), (-0.08033, 0.0, 0.06048), (0.06783, 0.0, 0.02929), (0.06769, -0.01669, 0.02942), (0.06045, -0.0323, 0.02863), (-0.08893, -0.03704, 0.02726), (0.03121, -0.03704, 0.02726)], [], [(0, 4, 5, 1), (18, 19, 6, 2), (2, 6, 7, 3), (4, 8, 9, 5), (19, 20, 10, 6), (6, 10, 11, 7), (7, 11, 12, 14), (3, 7, 14, 16), (8, 4, 15, 13), (4, 0, 17, 15), (22, 8, 13, 21), (22, 11, 10, 20), (13, 15, 17, 16, 14, 12, 21), (8, 22, 20, 9), (11, 22, 21, 12), (5, 9, 20, 19), (1, 5, 19, 18)])
_uv = me_cube_001.uv_layers.new(name='UVMap')
_uv.uv.foreach_set('vector', [0.9572, 0.8656, 0.9538, 0.8576, 0.975, 0.8426, 0.9785, 0.8439, 0.9785, 0.8346, 0.9755, 0.8345, 0.976, 0.8263, 0.9785, 0.8253, 0.9785, 0.8253, 0.976, 0.8263, 0.9543, 0.8108, 0.9576, 0.8053, 0.9538, 0.8576, 0.947, 0.8503, 0.966, 0.8389, 0.975, 0.8426, 0.9755, 0.8345, 0.9659, 0.8331, 0.9659, 0.8274, 0.976, 0.8263, 0.976, 0.8263, 0.9659, 0.8274, 0.9436, 0.8182, 0.9543, 0.8108, 0.9543, 0.8108, 0.9436, 0.8182, 0.9436, 0.8182, 0.9543, 0.8108, 0.9576, 0.8053, 0.9543, 0.8108, 0.9543, 0.8108, 0.9576, 0.8053, 0.947, 0.8503, 0.9538, 0.8576, 0.9538, 0.8576, 0.947, 0.8503, 0.9538, 0.8576, 0.9572, 0.8656, 0.9572, 0.8656, 0.9538, 0.8576, 0.9453, 0.8342, 0.947, 0.8503, 0.947, 0.8503, 0.9453, 0.8342, 0.9453, 0.8342, 0.9436, 0.8182, 0.9659, 0.8274, 0.9659, 0.8331, 0.947, 0.8503, 0.9538, 0.8576, 0.9572, 0.8656, 0.9576, 0.8053, 0.9543, 0.8108, 0.9436, 0.8182, 0.9453, 0.8342, 0.947, 0.8503, 0.9453, 0.8342, 0.9659, 0.8331, 0.966, 0.8389, 0.9436, 0.8182, 0.9453, 0.8342, 0.9453, 0.8342, 0.9436, 0.8182, 0.975, 0.8426, 0.966, 0.8389, 0.9659, 0.8331, 0.9755, 0.8345, 0.9785, 0.8439, 0.975, 0.8426, 0.9755, 0.8345, 0.9785, 0.8346])
me_cube_001.materials.append(mat_material)
me_cube_001.materials.append(mat_outline)
me_cube_001.use_mirror_vertex_groups = False
me_cube_001.update()
me_cube_002 = bpy.data.meshes.new('Cube.002')
me_cube_002.from_pydata([(-0.1216, -0.06957, 0.1148), (-0.1216, -0.04226, 0.1262), (-0.1236, -0.04226, 0.02279), (-0.1226, -0.04226, 0.06925), (-0.1236, -0.1323, 0.0532), (-0.1226, -0.1038, 0.09052), (-0.1216, -3.956e-07, 0.1335), (-0.1236, -3.956e-07, 0.02654), (-0.1226, -3.956e-07, 0.08003), (0.1255, -0.04226, 0.06925), (0.1265, -0.04226, 0.1262), (0.1255, -0.1038, 0.09052), (0.1265, -0.06957, 0.1148), (0.1245, -0.04226, 0.02279), (0.1245, -0.1323, 0.0532), (0.1255, -3.956e-07, 0.08003), (0.1265, -3.956e-07, 0.1335), (0.1245, -3.956e-07, 0.02654), (-0.124, -0.04226, 0.0), (-0.124, -0.1323, 0.0), (-0.124, -3.956e-07, 0.0), (0.124, -0.04226, 0.0), (0.124, -0.1323, 0.0), (0.124, -3.956e-07, 0.0), (-0.1216, -0.06957, -0.1148), (-0.1216, -0.04226, -0.1262), (-0.1236, -0.04226, -0.02279), (-0.1226, -0.04226, -0.06925), (-0.1236, -0.1323, -0.0532), (-0.1226, -0.1038, -0.09052), (-0.1216, -3.956e-07, -0.1335), (-0.1236, -3.956e-07, -0.02654), (-0.1226, -3.956e-07, -0.08003), (0.1255, -0.04226, -0.06925), (0.1265, -0.04226, -0.1262), (0.1255, -0.1038, -0.09052), (0.1265, -0.06957, -0.1148), (0.1245, -0.04226, -0.02279), (0.1245, -0.1323, -0.0532), (0.1255, -3.956e-07, -0.08003), (0.1265, -3.956e-07, -0.1335), (0.1245, -3.956e-07, -0.02654)], [], [(3, 5, 0, 1), (18, 19, 4, 2), (2, 4, 5, 3), (3, 8, 7, 2), (1, 6, 8, 3), (9, 10, 12, 11), (21, 13, 14, 22), (13, 9, 11, 14), (9, 13, 17, 15), (10, 9, 15, 16), (5, 4, 14, 11), (0, 5, 11, 12), (1, 0, 12, 10), (6, 1, 10, 16), (4, 19, 22, 14), (13, 21, 23, 17), (2, 7, 20, 18), (27, 25, 24, 29), (18, 26, 28, 19), (26, 27, 29, 28), (27, 26, 31, 32), (25, 27, 32, 30), (33, 35, 36, 34), (21, 22, 38, 37), (37, 38, 35, 33), (33, 39, 41, 37), (34, 40, 39, 33), (29, 35, 38, 28), (24, 36, 35, 29), (25, 34, 36, 24), (30, 40, 34, 25), (28, 38, 22, 19), (37, 41, 23, 21), (26, 18, 20, 31)])
_uv = me_cube_002.uv_layers.new(name='UVMap')
_uv.uv.foreach_set('vector', [0.104, 0.1256, 0.05178, 0.1075, 0.08083, 0.08693, 0.104, 0.07721, 0.104, 0.1844, 0.02754, 0.1844, 0.02754, 0.1392, 0.104, 0.165, 0.104, 0.165, 0.02754, 0.1392, 0.05178, 0.1075, 0.104, 0.1256, 0.104, 0.1256, 0.1399, 0.1164, 0.1399, 0.1619, 0.104, 0.165, 0.104, 0.07721, 0.1399, 0.07101, 0.1399, 0.1164, 0.104, 0.1256, 0.1045, 0.4938, 0.1045, 0.542, 0.08141, 0.5323, 0.05243, 0.5118, 0.1045, 0.4351, 0.1045, 0.4544, 0.02827, 0.4801, 0.02827, 0.4351, 0.1045, 0.4544, 0.1045, 0.4938, 0.05243, 0.5118, 0.02827, 0.4801, 0.1045, 0.4938, 0.1045, 0.4544, 0.1403, 0.4576, 0.1403, 0.5029, 0.1045, 0.542, 0.1045, 0.4938, 0.1403, 0.5029, 0.1403, 0.5482, 0.1699, 0.6484, 0.1701, 0.6764, 0.02237, 0.6743, 0.02217, 0.6463, 0.1696, 0.6234, 0.1699, 0.6484, 0.02217, 0.6463, 0.02192, 0.6214, 0.1699, 0.6058, 0.1696, 0.6234, 0.02192, 0.6214, 0.02217, 0.6037, 0.1702, 0.5803, 0.1699, 0.6058, 0.02217, 0.6037, 0.02252, 0.5782, 0.1701, 0.6764, 0.1699, 0.7072, 0.02224, 0.7051, 0.02237, 0.6743, 0.1045, 0.4544, 0.1045, 0.4351, 0.1403, 0.4351, 0.1403, 0.4576, 0.104, 0.165, 0.1399, 0.1619, 0.1399, 0.1844, 0.104, 0.1844, 0.104, 0.2432, 0.104, 0.2916, 0.08083, 0.2819, 0.05178, 0.2613, 0.104, 0.1844, 0.104, 0.2037, 0.02754, 0.2296, 0.02754, 0.1844, 0.104, 0.2037, 0.104, 0.2432, 0.05178, 0.2613, 0.02754, 0.2296, 0.104, 0.2432, 0.104, 0.2037, 0.1399, 0.2069, 0.1399, 0.2524, 0.104, 0.2916, 0.104, 0.2432, 0.1399, 0.2524, 0.1399, 0.2978, 0.1045, 0.3765, 0.05243, 0.3584, 0.08141, 0.3379, 0.1045, 0.3282, 0.1045, 0.4351, 0.02827, 0.4351, 0.02827, 0.3901, 0.1045, 0.4158, 0.1045, 0.4158, 0.02827, 0.3901, 0.05243, 0.3584, 0.1045, 0.3765, 0.1045, 0.3765, 0.1403, 0.3673, 0.1403, 0.4126, 0.1045, 0.4158, 0.1045, 0.3282, 0.1403, 0.322, 0.1403, 0.3673, 0.1045, 0.3765, 0.1699, 0.6484, 0.02217, 0.6463, 0.02237, 0.6743, 0.1701, 0.6764, 0.1696, 0.6234, 0.02192, 0.6214, 0.02217, 0.6463, 0.1699, 0.6484, 0.1699, 0.6058, 0.02217, 0.6037, 0.02192, 0.6214, 0.1696, 0.6234, 0.1702, 0.5803, 0.02252, 0.5782, 0.02217, 0.6037, 0.1699, 0.6058, 0.1701, 0.6764, 0.02237, 0.6743, 0.02224, 0.7051, 0.1699, 0.7072, 0.1045, 0.4158, 0.1403, 0.4126, 0.1403, 0.4351, 0.1045, 0.4351, 0.104, 0.2037, 0.104, 0.1844, 0.1399, 0.1844, 0.1399, 0.2069])
me_cube_002.materials.append(mat_material)
me_cube_002.materials.append(mat_outline)
me_cube_002.use_mirror_vertex_groups = False
me_cube_002.update()
me_cube_003 = bpy.data.meshes.new('Cube.003')
me_cube_003.from_pydata([(-0.03871, 0.0, 0.009112), (-0.04086, 0.0, 0.0387), (0.02587, -9.467e-11, 0.021), (0.03086, 0.0, -0.02413), (-0.03974, 0.0, -0.02217), (-0.05009, 0.0, -0.05294), (-0.01969, 0.0, -0.05411), (0.02723, 0.0, -0.04062), (-0.05009, -0.004619, -0.05294), (-0.01969, -0.004619, -0.05411), (-0.03974, -0.004619, -0.02217), (-0.03871, -0.004619, 0.009112), (-0.04086, -0.004619, 0.0387), (0.02587, -0.004619, 0.021), (0.03086, -0.004619, -0.02413), (0.02723, -0.004619, -0.04062)], [], [(14, 13, 12, 11, 10, 8, 9, 15), (1, 12, 13, 2), (4, 10, 11, 0), (6, 9, 8, 5), (7, 15, 9, 6), (2, 13, 14, 3), (0, 11, 12, 1), (5, 8, 10, 4), (3, 14, 15, 7)])
_uv = me_cube_003.uv_layers.new(name='UVMap')
_uv.uv.foreach_set('vector', [0.6314, 0.6811, 0.6391, 0.6678, 0.6495, 0.6653, 0.6518, 0.6794, 0.6505, 0.7018, 0.6524, 0.7209, 0.6416, 0.7156, 0.6329, 0.6975, 0.6512, 0.6633, 0.6495, 0.6653, 0.6391, 0.6678, 0.6376, 0.6656, 0.6538, 0.7017, 0.6505, 0.7018, 0.6518, 0.6794, 0.6544, 0.6792, 0.6398, 0.7172, 0.6416, 0.7156, 0.6524, 0.7209, 0.6544, 0.7242, 0.6303, 0.6981, 0.6329, 0.6975, 0.6416, 0.7156, 0.6398, 0.7172, 0.6376, 0.6656, 0.6391, 0.6678, 0.6314, 0.6811, 0.6288, 0.6805, 0.6544, 0.6792, 0.6518, 0.6794, 0.6495, 0.6653, 0.6512, 0.6633, 0.6544, 0.7242, 0.6524, 0.7209, 0.6505, 0.7018, 0.6538, 0.7017, 0.6288, 0.6805, 0.6314, 0.6811, 0.6329, 0.6975, 0.6303, 0.6981])
me_cube_003.materials.append(mat_material)
me_cube_003.materials.append(mat_outline)
me_cube_003.use_mirror_vertex_groups = False
me_cube_003.update()
me_cube_007 = bpy.data.meshes.new('Cube.007')
me_cube_007.from_pydata([(0.1655, 1.585e-05, -0.1404), (0.4326, 1.585e-05, -0.1404), (0.4326, 1.585e-05, -0.1255), (0.1655, 1.585e-05, -0.1255), (-0.009366, 0.0003467, -0.1405), (-0.2362, 0.0003467, -0.1257), (-0.2362, 0.0003467, -0.1405), (-0.009366, 0.0003467, -0.1257), (0.1655, 1.585e-05, -0.09905), (0.4326, 1.585e-05, -0.09905), (0.1655, -0.02245, -0.09905), (0.4326, -0.02245, -0.09905), (-0.2362, 0.0003467, -0.09922), (-0.009367, 0.0003467, -0.0992), (-0.2362, -0.01705, -0.09922), (-0.009367, -0.01705, -0.0992), (0.1655, -0.06759, -0.08199), (0.4326, -0.06759, -0.08199), (-0.2362, -0.06219, -0.08216), (-0.009367, -0.06219, -0.08214), (0.1655, -0.09886, -0.03756), (0.4326, -0.09886, -0.03756), (-0.2362, -0.09347, -0.03773), (-0.009367, -0.09347, -0.03771), (0.1655, -0.1102, 0.0186), (0.4326, -0.1102, 0.0186), (-0.2362, -0.1048, 0.01843), (-0.009367, -0.1048, 0.01844), (0.1655, -0.0882, 0.07227), (0.4326, -0.0882, 0.07227), (-0.2362, -0.08281, 0.0721), (-0.009367, -0.08281, 0.07211), (0.1655, -0.03986, 0.1103), (0.4326, -0.03986, 0.1103), (-0.2362, -0.03447, 0.1101), (-0.009367, -0.03447, 0.1101), (0.1655, -0.02765, 0.1199), (0.4326, -0.005386, 0.1199), (-0.2362, 6.937e-06, 0.1197), (-0.009367, 6.937e-06, 0.1197), (0.1655, 0.0003735, 0.1199), (0.3865, 0.0003735, 0.1199), (0.4726, 1.585e-05, -0.09905), (0.4726, -0.03179, -0.1147), (0.4726, -0.08312, -0.09525), (0.4726, -0.1187, -0.04472), (0.4726, -0.1316, 0.01914), (0.4726, -0.1066, 0.08018), (0.4726, -0.05159, 0.1234), (0.4726, -0.01238, 0.1343), (0.4331, 0.0003735, 0.1307), (0.57, -0.03179, -0.1147), (0.57, -0.08312, -0.09525), (0.57, -0.1187, -0.04472), (0.57, -0.1316, 0.01914), (0.57, -0.1066, 0.08018), (0.57, -0.05159, 0.1234), (0.57, -0.01238, 0.1343), (0.4726, -0.0003128, 0.1343), (0.57, -0.0003128, 0.1343), (0.5757, 1.585e-05, -0.1169), (0.2991, -0.02765, 0.1199), (0.2991, 0.0003735, 0.1199), (0.1945, 0.0003735, 0.1568), (0.2051, 0.0003735, 0.1873), (0.1945, -0.02765, 0.1568), (0.2051, -0.00893, 0.1873), (0.27, -0.02765, 0.1568), (0.2595, -0.00893, 0.1873), (0.2595, 0.0003735, 0.1873), (0.27, 0.0003735, 0.1568), (0.2062, 0.0003735, 0.1339), (0.2062, 0.0003735, 0.1287), (0.2062, -0.02765, 0.1287), (0.2062, -0.02765, 0.1339), (0.2584, 0.0003735, 0.1339), (0.2584, -7.438e-05, 0.1287), (0.2584, -0.02765, 0.1287), (0.2584, -0.02765, 0.1339), (0.57, -0.03811, -0.1043), (0.57, -0.07774, -0.08649), (0.57, -0.1052, -0.04004), (0.57, -0.1152, 0.01867), (0.57, -0.09584, 0.07478), (0.57, -0.0534, 0.1145), (0.57, -0.02313, 0.1246), (0.57, -0.0001877, 0.1246), (0.5757, 1.585e-05, -0.1064), (0.5582, -0.03811, -0.1043), (0.5582, -0.07774, -0.08649), (0.5582, -0.1052, -0.04004), (0.5582, -0.1152, 0.01867), (0.5582, -0.09584, 0.07478), (0.5582, -0.0534, 0.1145), (0.5582, -0.02313, 0.1246), (0.5582, -0.0001877, 0.1246), (0.564, 1.585e-05, -0.1064), (0.2991, -0.02245, -0.09905), (0.3037, -0.06759, -0.08199), (0.3068, -0.09886, -0.03756), (0.3078, -0.1102, 0.0186), (0.3054, -0.0882, 0.07227), (0.3004, -0.03986, 0.1103), (0.1655, -0.1092, -0.04314), (0.1655, -0.0779, -0.09217), (0.1655, -0.1206, 0.01883), (0.1655, -0.09852, 0.07806), (0.1655, -0.05018, 0.12), (0.3037, -0.0779, -0.09217), (0.3068, -0.1092, -0.04314), (0.3078, -0.1206, 0.01883), (0.3054, -0.09852, 0.07806), (0.3004, -0.05018, 0.12), (-0.566, -0.01705, -0.09859), (-0.566, -0.06219, -0.08462), (-0.5512, -0.09347, -0.03773), (-0.5512, -0.1048, 0.01843), (-0.5512, -0.08281, 0.0721), (-0.5512, -0.03447, 0.1101), (-0.5512, 6.937e-06, 0.1197), (-0.6304, -0.1042, -0.05403), (-0.6304, -0.1208, 0.01343), (-0.6304, -0.09435, 0.0779), (-0.6304, -0.03628, 0.1236), (-0.6304, 6.937e-06, 0.126), (-0.5659, 0.0003467, -0.09859), (-0.5724, -0.07917, -0.03805), (-0.5563, -0.08972, 0.006327), (-0.5563, -0.07503, 0.04874), (-0.5563, -0.04282, 0.0788), (-0.5563, -0.0001748, 0.0804), (0.1655, -0.01083, -0.1404), (0.1655, -0.02245, -0.1287), (0.4326, -0.02245, -0.1287), (0.4326, -0.01083, -0.1404), (-0.009366, -0.01705, -0.1289), (-0.009366, -0.005441, -0.1405), (-0.2362, -0.005441, -0.1405), (-0.2362, -0.01705, -0.1289)], [], [(18, 19, 23, 22), (138, 135, 15, 14), (98, 17, 21, 99), (97, 11, 17, 98), (11, 133, 2, 9), (14, 15, 19, 18), (5, 138, 14, 12), (137, 6, 4, 136), (133, 134, 1, 2), (132, 133, 11, 97, 10), (99, 21, 25, 100), (22, 23, 27, 26), (100, 25, 29, 101), (26, 27, 31, 30), (101, 29, 33, 102), (30, 31, 35, 34), (102, 33, 37, 61), (34, 35, 39, 38), (61, 37, 41, 62), (39, 36, 40), (36, 39, 35, 32), (32, 35, 31, 28), (28, 31, 27, 24), (24, 27, 23, 20), (20, 23, 19, 16), (15, 10, 16, 19), (8, 10, 15, 13), (25, 21, 45, 46), (11, 9, 42, 43), (37, 33, 48, 49), (21, 17, 44, 45), (37, 49, 50), (33, 29, 47, 48), (17, 11, 43, 44), (29, 25, 46, 47), (48, 47, 55, 56), (46, 45, 53, 54), (44, 43, 51, 52), (49, 48, 56, 57), (47, 46, 54, 55), (45, 44, 52, 53), (49, 57, 59, 58), (49, 58, 50), (60, 51, 43, 42), (78, 75, 70, 67), (74, 78, 67, 65), (66, 68, 69, 64), (63, 65, 66, 64), (65, 67, 68, 66), (67, 70, 69, 68), (71, 74, 65, 63), (40, 36, 73, 72), (72, 73, 74, 71), (36, 61, 77, 73), (73, 77, 78, 74), (61, 62, 76, 77), (77, 76, 75, 78), (59, 57, 85, 86), (56, 55, 83, 84), (54, 53, 81, 82), (52, 51, 79, 80), (51, 60, 87, 79), (57, 56, 84, 85), (55, 54, 82, 83), (53, 52, 80, 81), (41, 37, 50), (86, 85, 94, 95), (84, 83, 92, 93), (82, 81, 90, 91), (80, 79, 88, 89), (79, 87, 96, 88), (85, 84, 93, 94), (83, 82, 91, 92), (81, 80, 89, 90), (88, 96, 95, 94, 93, 92, 91, 90, 89), (28, 24, 105, 106), (99, 100, 110, 109), (98, 108, 97), (32, 28, 106, 107), (61, 112, 102), (32, 107, 36), (106, 111, 112, 107), (105, 110, 111, 106), (103, 109, 110, 105), (104, 108, 109, 103), (61, 36, 107, 112), (98, 99, 109, 108), (24, 20, 103, 105), (101, 102, 112, 111), (20, 16, 104, 103), (100, 101, 111, 110), (16, 10, 104), (97, 108, 104, 10), (22, 26, 116, 115), (34, 38, 119, 118), (18, 22, 115, 114), (30, 34, 118, 117), (14, 18, 114, 113), (26, 30, 117, 116), (118, 119, 124, 123), (116, 117, 122, 121), (117, 118, 123, 122), (115, 116, 121, 120), (12, 14, 113, 125), (123, 124, 130, 129), (121, 122, 128, 127), (122, 123, 129, 128), (120, 121, 127, 126), (120, 126, 115), (114, 115, 126), (114, 126, 127, 128, 129, 130, 125, 113), (135, 136, 4, 7), (3, 132, 10, 8), (131, 134, 133, 132), (137, 136, 135, 138), (134, 131, 0, 1), (0, 131, 132, 3), (6, 137, 138, 5), (15, 135, 7, 13)])
_uv = me_cube_007.uv_layers.new(name='UVMap')
_uv.uv.foreach_set('vector', [0.4624, 0.1439, 0.5361, 0.1449, 0.5359, 0.1626, 0.4621, 0.1615, 0.2907, 0.06674, 0.4607, 0.06786, 0.4606, 0.09012, 0.2906, 0.08899, 0.7754, 0.2176, 0.7321, 0.2177, 0.7331, 0.1997, 0.7744, 0.2001, 0.777, 0.2337, 0.7324, 0.234, 0.7321, 0.2177, 0.7754, 0.2176, 0.8047, 0.101, 0.8045, 0.07791, 0.8219, 0.08025, 0.8222, 0.1008, 0.4626, 0.1282, 0.5362, 0.1292, 0.5361, 0.1449, 0.4624, 0.1439, 0.2777, 0.06908, 0.2907, 0.06674, 0.2906, 0.08899, 0.2775, 0.08891, 0.2804, 0.03391, 0.2794, 0.02908, 0.4458, 0.02972, 0.4449, 0.03393, 0.7688, 0.04572, 0.7665, 0.03537, 0.7681, 0.02863, 0.7781, 0.03258, 0.5969, 0.07998, 0.8045, 0.07791, 0.8047, 0.101, 0.7009, 0.102, 0.5971, 0.1031, 0.7744, 0.2001, 0.7331, 0.1997, 0.734, 0.1809, 0.7743, 0.1815, 0.4621, 0.1615, 0.5359, 0.1626, 0.5356, 0.1814, 0.4618, 0.18, 0.7743, 0.1815, 0.734, 0.1809, 0.7341, 0.1622, 0.7751, 0.1628, 0.4618, 0.18, 0.5356, 0.1814, 0.5352, 0.2003, 0.4614, 0.1988, 0.7751, 0.1628, 0.7341, 0.1622, 0.7344, 0.1428, 0.7766, 0.1432, 0.4614, 0.1988, 0.5352, 0.2003, 0.5346, 0.2204, 0.461, 0.2187, 0.7766, 0.1432, 0.7344, 0.1428, 0.7348, 0.1319, 0.777, 0.1383, 0.461, 0.2187, 0.5346, 0.2204, 0.5342, 0.232, 0.4607, 0.2302, 0.777, 0.1383, 0.7348, 0.1319, 0.7487, 0.1297, 0.7769, 0.1293, 0.5342, 0.232, 0.5912, 0.2259, 0.5908, 0.235, 0.5912, 0.2259, 0.5342, 0.232, 0.5346, 0.2204, 0.5914, 0.2209, 0.5914, 0.2209, 0.5346, 0.2204, 0.5352, 0.2003, 0.5921, 0.2011, 0.5921, 0.2011, 0.5352, 0.2003, 0.5356, 0.1814, 0.5926, 0.1823, 0.5926, 0.1823, 0.5356, 0.1814, 0.5359, 0.1626, 0.5928, 0.1638, 0.5928, 0.1638, 0.5359, 0.1626, 0.5361, 0.1449, 0.5928, 0.1462, 0.5362, 0.1292, 0.5928, 0.1306, 0.5928, 0.1462, 0.5361, 0.1449, 0.5927, 0.1234, 0.5928, 0.1306, 0.5362, 0.1292, 0.5361, 0.1236, 0.734, 0.1809, 0.7331, 0.1997, 0.7194, 0.1987, 0.72, 0.1808, 0.7324, 0.234, 0.7343, 0.2412, 0.7216, 0.2446, 0.7179, 0.2335, 0.7348, 0.1319, 0.7344, 0.1428, 0.7216, 0.1437, 0.7219, 0.1319, 0.7331, 0.1997, 0.7321, 0.2177, 0.7182, 0.2161, 0.7194, 0.1987, 0.7348, 0.1319, 0.7219, 0.1319, 0.7341, 0.1282, 0.7344, 0.1428, 0.7341, 0.1622, 0.721, 0.163, 0.7216, 0.1437, 0.7321, 0.2177, 0.7324, 0.234, 0.7179, 0.2335, 0.7182, 0.2161, 0.7341, 0.1622, 0.734, 0.1809, 0.72, 0.1808, 0.721, 0.163, 0.7216, 0.1437, 0.721, 0.163, 0.6956, 0.1635, 0.6953, 0.1444, 0.72, 0.1808, 0.7194, 0.1987, 0.6933, 0.197, 0.6955, 0.1805, 0.7182, 0.2161, 0.7179, 0.2335, 0.6872, 0.2299, 0.6912, 0.2136, 0.7219, 0.1319, 0.7216, 0.1437, 0.6953, 0.1444, 0.6944, 0.1333, 0.721, 0.163, 0.72, 0.1808, 0.6955, 0.1805, 0.6956, 0.1635, 0.7194, 0.1987, 0.7182, 0.2161, 0.6912, 0.2136, 0.6933, 0.197, 0.7219, 0.1319, 0.6944, 0.1333, 0.6939, 0.1301, 0.7218, 0.1283, 0.7219, 0.1319, 0.7218, 0.1283, 0.7341, 0.1282, 0.6836, 0.2393, 0.6872, 0.2299, 0.7179, 0.2335, 0.7165, 0.2448, 0.6544, 0.2994, 0.6764, 0.3039, 0.67, 0.3238, 0.6549, 0.3151, 0.6228, 0.3004, 0.6544, 0.2994, 0.6549, 0.3151, 0.6217, 0.3129, 0.6239, 0.3306, 0.6511, 0.3325, 0.6531, 0.3378, 0.621, 0.3362, 0.6054, 0.3184, 0.6217, 0.3129, 0.6239, 0.3306, 0.621, 0.3362, 0.6217, 0.3129, 0.6549, 0.3151, 0.6511, 0.3325, 0.6239, 0.3306, 0.6549, 0.3151, 0.67, 0.3238, 0.6531, 0.3378, 0.6511, 0.3325, 0.6044, 0.3015, 0.6228, 0.3004, 0.6217, 0.3129, 0.6054, 0.3184, 0.6075, 0.2715, 0.6105, 0.2597, 0.6279, 0.2641, 0.625, 0.2759, 0.5751, 0.2823, 0.6075, 0.2824, 0.6075, 0.2885, 0.575, 0.2884, 0.6105, 0.2597, 0.6682, 0.2616, 0.6505, 0.2648, 0.6279, 0.2641, 0.6075, 0.2824, 0.6679, 0.2826, 0.6679, 0.2887, 0.6075, 0.2885, 0.6682, 0.2616, 0.6704, 0.2735, 0.6526, 0.2766, 0.6505, 0.2648, 0.6679, 0.2826, 0.6999, 0.2827, 0.7004, 0.2888, 0.6679, 0.2887, 0.6939, 0.1301, 0.6944, 0.1333, 0.6927, 0.137, 0.6912, 0.1307, 0.6953, 0.1444, 0.6956, 0.1635, 0.6927, 0.163, 0.6935, 0.1462, 0.6955, 0.1805, 0.6933, 0.197, 0.6898, 0.1968, 0.6909, 0.1798, 0.6912, 0.2136, 0.6872, 0.2299, 0.6854, 0.2264, 0.6884, 0.2127, 0.6872, 0.2299, 0.6836, 0.2393, 0.6806, 0.2378, 0.6854, 0.2264, 0.6944, 0.1333, 0.6953, 0.1444, 0.6935, 0.1462, 0.6927, 0.137, 0.6956, 0.1635, 0.6955, 0.1805, 0.6909, 0.1798, 0.6927, 0.163, 0.6933, 0.197, 0.6912, 0.2136, 0.6884, 0.2127, 0.6898, 0.1968, 0.7487, 0.1297, 0.7348, 0.1319, 0.7341, 0.1282, 0.6912, 0.1307, 0.6927, 0.137, 0.6895, 0.1375, 0.6881, 0.1314, 0.6935, 0.1462, 0.6927, 0.163, 0.6894, 0.1627, 0.6902, 0.1462, 0.6909, 0.1798, 0.6898, 0.1968, 0.6865, 0.1965, 0.6877, 0.1795, 0.6884, 0.2127, 0.6854, 0.2264, 0.6818, 0.225, 0.685, 0.2121, 0.6854, 0.2264, 0.6806, 0.2378, 0.6777, 0.2361, 0.6818, 0.225, 0.6927, 0.137, 0.6935, 0.1462, 0.6902, 0.1462, 0.6895, 0.1375, 0.6927, 0.163, 0.6909, 0.1798, 0.6877, 0.1795, 0.6894, 0.1627, 0.6898, 0.1968, 0.6884, 0.2127, 0.685, 0.2121, 0.6865, 0.1965, 0.8389, 0.132, 0.8568, 0.1311, 0.8568, 0.2381, 0.8461, 0.2381, 0.8321, 0.2335, 0.8124, 0.2151, 0.8034, 0.1891, 0.808, 0.1619, 0.8206, 0.1403, 0.6091, 0.2252, 0.6103, 0.1982, 0.6149, 0.1979, 0.6144, 0.2247, 0.6784, 0.1727, 0.6765, 0.1998, 0.672, 0.1992, 0.6729, 0.1721, 0.6775, 0.1458, 0.6704, 0.1472, 0.6771, 0.1172, 0.6079, 0.2525, 0.6091, 0.2252, 0.6144, 0.2247, 0.6135, 0.2505, 0.6682, 0.2616, 0.6664, 0.2512, 0.672, 0.2542, 0.6079, 0.2525, 0.6135, 0.2505, 0.6105, 0.2597, 0.6144, 0.2247, 0.6696, 0.2254, 0.6664, 0.2512, 0.6135, 0.2505, 0.6149, 0.1979, 0.672, 0.1992, 0.6696, 0.2254, 0.6144, 0.2247, 0.6141, 0.1704, 0.6729, 0.1721, 0.672, 0.1992, 0.6149, 0.1979, 0.6152, 0.1448, 0.6704, 0.1472, 0.6729, 0.1721, 0.6141, 0.1704, 0.6682, 0.2616, 0.6105, 0.2597, 0.6135, 0.2505, 0.6664, 0.2512, 0.6775, 0.1458, 0.6784, 0.1727, 0.6729, 0.1721, 0.6704, 0.1472, 0.6103, 0.1982, 0.6086, 0.1711, 0.6141, 0.1704, 0.6149, 0.1979, 0.6747, 0.2265, 0.672, 0.2542, 0.6664, 0.2512, 0.6696, 0.2254, 0.6086, 0.1711, 0.6084, 0.1439, 0.6152, 0.1448, 0.6141, 0.1704, 0.6765, 0.1998, 0.6747, 0.2265, 0.6696, 0.2254, 0.672, 0.1992, 0.6084, 0.1439, 0.6066, 0.1184, 0.6152, 0.1448, 0.6771, 0.1172, 0.6704, 0.1472, 0.6152, 0.1448, 0.6066, 0.1184, 0.4339, 0.1666, 0.4339, 0.184, 0.3383, 0.184, 0.3383, 0.1666, 0.4339, 0.2202, 0.4339, 0.2311, 0.3383, 0.2312, 0.3383, 0.2203, 0.4339, 0.1501, 0.4339, 0.1666, 0.3383, 0.1666, 0.3338, 0.1495, 0.4339, 0.2016, 0.4339, 0.2202, 0.3383, 0.2203, 0.3383, 0.2016, 0.4339, 0.1354, 0.4339, 0.1501, 0.3338, 0.1495, 0.3338, 0.1352, 0.4339, 0.184, 0.4339, 0.2016, 0.3383, 0.2016, 0.3383, 0.184, 0.3096, 0.2204, 0.3125, 0.2286, 0.2946, 0.2357, 0.2914, 0.2275, 0.3026, 0.1923, 0.3054, 0.2061, 0.2864, 0.2103, 0.283, 0.1937, 0.3054, 0.2061, 0.3096, 0.2204, 0.2914, 0.2275, 0.2864, 0.2103, 0.3013, 0.1785, 0.3026, 0.1923, 0.283, 0.1937, 0.2815, 0.1769, 0.4339, 0.1302, 0.4339, 0.1354, 0.3338, 0.1352, 0.3339, 0.1299, 0.291, 0.1269, 0.2966, 0.1201, 0.3125, 0.1339, 0.3059, 0.1419, 0.2808, 0.1601, 0.2841, 0.1435, 0.3021, 0.1519, 0.3002, 0.1626, 0.2841, 0.1435, 0.291, 0.1269, 0.3059, 0.1419, 0.3021, 0.1519, 0.2815, 0.1769, 0.2808, 0.1601, 0.3002, 0.1626, 0.2971, 0.1739, 0.2815, 0.1769, 0.2971, 0.1739, 0.3013, 0.1785, 0.3052, 0.1649, 0.3013, 0.1785, 0.2971, 0.1739, 0.2239, 0.2197, 0.214, 0.1947, 0.2087, 0.1692, 0.2171, 0.1466, 0.2347, 0.1308, 0.2576, 0.1304, 0.2576, 0.2267, 0.2483, 0.2269, 0.4476, 0.04597, 0.4449, 0.03393, 0.4458, 0.02972, 0.4569, 0.0343, 0.5795, 0.08267, 0.5969, 0.07998, 0.5971, 0.1031, 0.5797, 0.1032, 0.6222, 0.03493, 0.7665, 0.03537, 0.7688, 0.04572, 0.62, 0.04393, 0.2804, 0.03391, 0.4449, 0.03393, 0.4476, 0.04597, 0.2775, 0.04776, 0.7665, 0.03537, 0.6222, 0.03493, 0.6209, 0.02906, 0.7681, 0.02863, 0.6209, 0.02906, 0.6222, 0.03493, 0.62, 0.04393, 0.6121, 0.03243, 0.2794, 0.02908, 0.2804, 0.03391, 0.2775, 0.04776, 0.2667, 0.03443, 0.4606, 0.09012, 0.4607, 0.06786, 0.4737, 0.07038, 0.4736, 0.0902])
me_cube_007.materials.append(mat_material)
me_cube_007.materials.append(mat_outline)
me_cube_007.use_mirror_vertex_groups = False
me_cube_007.update()
me_cube_010 = bpy.data.meshes.new('Cube.010')
me_cube_010.from_pydata([(-0.03863, -0.02675, 0.01801), (-0.03763, -3.956e-07, 0.02416), (0.1245, -0.01657, 0.01604), (0.1245, -1.408e-05, 0.01906), (-0.03912, -0.02675, 0.0), (0.1241, -0.01657, -0.0001062), (0.124, -3.956e-07, 0.0), (0.12, -0.0244, 0.02265), (0.1195, -0.0244, 0.0), (0.1201, -3.956e-07, 0.02647), (-0.03903, -3.956e-07, 0.0)], [], [(7, 0, 4, 8), (7, 9, 1, 0), (2, 5, 6, 3), (2, 3, 9, 7), (2, 7, 8, 5), (10, 4, 0, 1)])
_uv = me_cube_010.uv_layers.new(name='UVMap')
_uv.uv.foreach_set('vector', [0.4188, 0.4227, 0.4361, 0.3753, 0.4416, 0.3769, 0.4257, 0.4248, 0.4188, 0.4227, 0.4113, 0.4202, 0.4277, 0.3727, 0.4361, 0.3753, 0.6196, 0.4195, 0.62, 0.4342, 0.6045, 0.4342, 0.6046, 0.4163, 0.6196, 0.4195, 0.6046, 0.4163, 0.6052, 0.4082, 0.6275, 0.4129, 0.6196, 0.4195, 0.6275, 0.4129, 0.6286, 0.4339, 0.62, 0.4342, 0.3796, 0.3876, 0.3796, 0.4118, 0.3633, 0.4118, 0.3577, 0.3876])
me_cube_010.materials.append(mat_material)
me_cube_010.materials.append(mat_outline)
me_cube_010.use_mirror_vertex_groups = False
me_cube_010.update()
me_cube_009 = bpy.data.meshes.new('Cube.009')
me_cube_009.from_pydata([(-0.06, -0.01892, 0.02279), (-0.03863, -0.02675, 0.01801), (-0.05238, -3.956e-07, 0.02654), (-0.03763, -3.956e-07, 0.02416), (-0.08013, -0.02071, 0.0), (-0.03912, -0.02675, 0.0), (-0.124, -3.956e-07, 0.0), (-0.04214, -0.02605, 0.01856), (-0.04192, -3.956e-07, 0.02443), (-0.04264, -0.02605, 0.0), (-0.03903, -3.956e-07, 0.0)], [(6, 10)], [(9, 5, 1, 7), (7, 8, 2, 0), (0, 2, 6), (1, 3, 8, 7), (4, 9, 7, 0), (4, 0, 6), (1, 5, 10, 3)])
_uv = me_cube_009.uv_layers.new(name='UVMap')
_uv.uv.foreach_set('vector', [0.4608, 0.3904, 0.4602, 0.3859, 0.4827, 0.382, 0.4841, 0.3864, 0.4013, 0.3747, 0.4127, 0.3748, 0.4127, 0.3794, 0.4046, 0.3819, 0.4046, 0.3819, 0.4127, 0.3794, 0.4069, 0.4106, 0.4827, 0.382, 0.5174, 0.3782, 0.5179, 0.3836, 0.4841, 0.3864, 0.3981, 0.3922, 0.3937, 0.3769, 0.4013, 0.3747, 0.4046, 0.3819, 0.3981, 0.3922, 0.4046, 0.3819, 0.4069, 0.4106, 0.3682, 0.4009, 0.35, 0.4009, 0.35, 0.374, 0.3744, 0.374])
me_cube_009.materials.append(mat_material)
me_cube_009.materials.append(mat_outline)
me_cube_009.use_mirror_vertex_groups = False
me_cube_009.update()
arm_armature = bpy.data.armatures.new('Armature')  # bones are not reproduced

# ---- objects
ob_armature = bpy.data.objects.new('Armature', arm_armature)
ob_sniper = bpy.data.objects.new('Sniper', me_cube)
ob_bolt = bpy.data.objects.new('Bolt', me_cube_001)
ob_cylinder = bpy.data.objects.new('Cylinder', me_cube_002)
ob_trigger = bpy.data.objects.new('Trigger', me_cube_003)
ob_scope = bpy.data.objects.new('Scope', me_cube_007)
ob_bulletbody = bpy.data.objects.new('BulletBody', me_cube_010)
ob_bullethead = bpy.data.objects.new('BulletHead', me_cube_009)
ob_empty = bpy.data.objects.new('Empty', None)

# ---- transforms, parenting, visibility, modifiers, constraints
ob_armature.location = (0.0, 0.0, 0.0)
ob_sniper.location = (0.4243, 0.0, -0.0406)
ob_sniper.lock_rotations_4d = False
ob_sniper.empty_display_type = 'ARROWS'
ob_sniper.lineart.crease_threshold = 0.0
_m = ob_sniper.modifiers.new('Mirror', 'MIRROR')
_m.use_axis = (False, True, False)
ob_bolt.parent = ob_sniper
ob_bolt.matrix_parent_inverse = Matrix(((1.0, -0.0, 0.0, -0.4243), (-0.0, 1.0, -0.0, 0.0), (0.0, -0.0, 1.0, 0.0406), (-0.0, 0.0, -0.0, 1.0)))
ob_bolt.location = (0.5043, 0.0, 0.2849)
ob_bolt.lock_rotations_4d = False
ob_bolt.empty_display_type = 'ARROWS'
ob_bolt.lineart.crease_threshold = 0.0
_m = ob_bolt.modifiers.new('Mirror', 'MIRROR')
_m.use_axis = (False, True, False)
ob_cylinder.parent = ob_sniper
ob_cylinder.matrix_parent_inverse = Matrix(((1.0, -0.0, 0.0, -0.4243), (-0.0, 1.0, -0.0, 0.0), (0.0, -0.0, 1.0, 0.0406), (-0.0, 0.0, -0.0, 1.0)))
ob_cylinder.location = (0.2684, 1.49e-09, 0.214)
ob_cylinder.lock_rotations_4d = False
ob_cylinder.empty_display_type = 'ARROWS'
ob_cylinder.lineart.crease_threshold = 0.0
_m = ob_cylinder.modifiers.new('Mirror.001', 'MIRROR')
_m.use_axis = (False, True, False)
ob_trigger.parent = ob_sniper
ob_trigger.matrix_parent_inverse = Matrix(((1.0, -0.0, 0.0, -0.4243), (-0.0, 1.0, -0.0, 0.0), (0.0, -0.0, 1.0, 0.0406), (-0.0, 0.0, -0.0, 1.0)))
ob_trigger.location = (0.4243, 0.0, -0.0406)
ob_trigger.lock_rotations_4d = False
ob_trigger.empty_display_type = 'ARROWS'
ob_trigger.lineart.crease_threshold = 0.0
_m = ob_trigger.modifiers.new('Mirror', 'MIRROR')
_m.use_axis = (False, True, False)
ob_scope.parent = ob_sniper
ob_scope.matrix_parent_inverse = Matrix(((1.0, -0.0, 0.0, -0.4243), (-0.0, 1.0, -0.0, 0.0), (0.0, -0.0, 1.0, 0.0406), (-0.0, 0.0, -0.0, 1.0)))
ob_scope.location = (-0.04595, -1.585e-05, 0.4977)
ob_scope.lock_rotations_4d = False
ob_scope.empty_display_type = 'ARROWS'
ob_scope.lineart.crease_threshold = 0.0
_m = ob_scope.modifiers.new('Mirror', 'MIRROR')
_m.use_axis = (False, True, False)
ob_bulletbody.location = (0.2684, -0.315, 0.214)
ob_bulletbody.lock_rotations_4d = False
ob_bulletbody.empty_display_type = 'ARROWS'
ob_bulletbody.lineart.crease_threshold = 0.0
_m = ob_bulletbody.modifiers.new('Mirror.001', 'MIRROR')
_m.use_axis = (False, True, True)
_m = ob_bulletbody.modifiers.new('Solidify', 'SOLIDIFY')
_m.thickness = -0.01
_m.material_offset = 1
_m.use_rim = False
_m.use_flip_normals = True
_m = ob_bulletbody.modifiers.new('Boolean', 'BOOLEAN')
_m.object = ob_bullethead
_m.operation = 'UNION'
_m.solver = 'FAST'
ob_bullethead.location = (0.2684, -0.315, 0.214)
ob_bullethead.lock_rotations_4d = False
ob_bullethead.empty_display_type = 'ARROWS'
ob_bullethead.lineart.crease_threshold = 0.0
_m = ob_bullethead.modifiers.new('Mirror.001', 'MIRROR')
_m.use_axis = (False, True, True)
_m = ob_bullethead.modifiers.new('Solidify', 'SOLIDIFY')
_m.thickness = -0.01
_m.material_offset = 1
_m.use_rim = False
_m.use_flip_normals = True
ob_empty.location = (-0.5066, 0.7776, 0.2951)
ob_empty.rotation_euler = (1.571, -0.0, -0.0)
ob_empty.scale = (0.3858, 0.3858, 1.0)
ob_empty.empty_display_type = 'IMAGE'
ob_empty.empty_display_size = 5.0

# ---- collection membership
scene.collection.objects.link(ob_armature)
col_gun.objects.link(ob_sniper)
col_gun.objects.link(ob_bolt)
col_gun.objects.link(ob_cylinder)
col_gun.objects.link(ob_trigger)
col_gun.objects.link(ob_scope)
col_bullet.objects.link(ob_bulletbody)
col_bullet.objects.link(ob_bullethead)
col_references.objects.link(ob_empty)

# ---- scene / render settings (as saved in the file)
scene.frame_start = 1; scene.frame_end = 250; scene.frame_set(1)
scene.render.engine = 'BLENDER_EEVEE_NEXT'
scene.cycles.sampling_pattern = 'TABULATED_SOBOL'
scene.view_settings.view_transform = 'Filmic'
bpy.context.view_layer.update()

# ---- added for rendering (the .blend has no active camera and no usable light): camera, sun
cam_auto = bpy.data.cameras.new('AutoCamera')
cam_auto.lens = 50.0
cam_auto.sensor_width = 36.0
cam_auto.clip_end = 1000.0
ob_auto_camera = bpy.data.objects.new('AutoCamera', cam_auto)
scene.collection.objects.link(ob_auto_camera)
ob_auto_camera.location = (4.07395, -4.93816, 3.27635)
ob_auto_camera.rotation_euler = (1.09748, -7.21219e-08, 0.694738)
scene.camera = ob_auto_camera
light_auto_sun = bpy.data.lights.new('AutoSun', 'SUN')
light_auto_sun.energy = 3.0
light_auto_sun.angle = 0.0523599
ob_auto_sun = bpy.data.objects.new('AutoSun', light_auto_sun)
scene.collection.objects.link(ob_auto_sun)
ob_auto_sun.rotation_euler = (0.872665, 0.174533, 0.523599)
bpy.context.view_layer.update()
